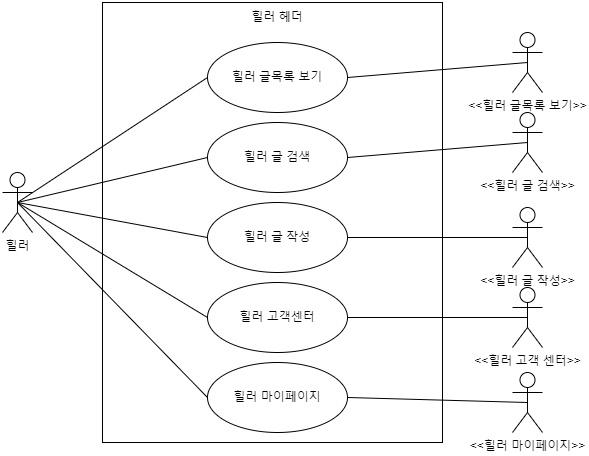

The diagram above was exported from draw.io. Its source (the exported page's mxGraphModel, read from the mxfile embedded in the PNG):
<mxGraphModel dx="1100" dy="1030" grid="1" gridSize="10" guides="1" tooltips="1" connect="1" arrows="1" fold="1" page="1" pageScale="1" pageWidth="827" pageHeight="1169" math="0" shadow="0">
  <root>
    <mxCell id="0" />
    <mxCell id="1" parent="0" />
    <mxCell id="14NUluIkjoAjJkbuP1Cm-1" value="힐러" style="shape=umlActor;verticalLabelPosition=bottom;verticalAlign=top;html=1;" parent="1" vertex="1">
      <mxGeometry x="90" y="360" width="30" height="60" as="geometry" />
    </mxCell>
    <mxCell id="14NUluIkjoAjJkbuP1Cm-6" value="" style="html=1;whiteSpace=wrap;" parent="1" vertex="1">
      <mxGeometry x="190" y="190" width="340" height="440" as="geometry" />
    </mxCell>
    <mxCell id="14NUluIkjoAjJkbuP1Cm-7" value="힐러 헤더" style="text;html=1;strokeColor=none;fillColor=none;align=center;verticalAlign=middle;whiteSpace=wrap;rounded=0;" parent="1" vertex="1">
      <mxGeometry x="335" y="190" width="60" height="30" as="geometry" />
    </mxCell>
    <mxCell id="pMq9YAlbMfLH6yp00Zr4-1" value="" style="endArrow=none;html=1;rounded=0;exitX=0.5;exitY=0.5;exitDx=0;exitDy=0;exitPerimeter=0;entryX=0;entryY=0.5;entryDx=0;entryDy=0;" parent="1" source="14NUluIkjoAjJkbuP1Cm-1" target="5jCxtTxRD4KO251oI7-z-1" edge="1">
      <mxGeometry width="50" height="50" relative="1" as="geometry">
        <mxPoint x="320" y="540" as="sourcePoint" />
        <mxPoint x="220" y="60" as="targetPoint" />
      </mxGeometry>
    </mxCell>
    <mxCell id="pMq9YAlbMfLH6yp00Zr4-2" value="" style="endArrow=none;html=1;rounded=0;exitX=0.5;exitY=0.5;exitDx=0;exitDy=0;exitPerimeter=0;entryX=0;entryY=0.5;entryDx=0;entryDy=0;" parent="1" source="14NUluIkjoAjJkbuP1Cm-1" target="5jCxtTxRD4KO251oI7-z-2" edge="1">
      <mxGeometry width="50" height="50" relative="1" as="geometry">
        <mxPoint x="115" y="400" as="sourcePoint" />
        <mxPoint x="50" y="60" as="targetPoint" />
      </mxGeometry>
    </mxCell>
    <mxCell id="pMq9YAlbMfLH6yp00Zr4-3" value="" style="endArrow=none;html=1;rounded=0;exitX=0.5;exitY=0.5;exitDx=0;exitDy=0;exitPerimeter=0;entryX=0;entryY=0.5;entryDx=0;entryDy=0;" parent="1" source="14NUluIkjoAjJkbuP1Cm-1" target="5jCxtTxRD4KO251oI7-z-3" edge="1">
      <mxGeometry width="50" height="50" relative="1" as="geometry">
        <mxPoint x="115" y="400" as="sourcePoint" />
        <mxPoint x="40" y="600" as="targetPoint" />
      </mxGeometry>
    </mxCell>
    <mxCell id="pMq9YAlbMfLH6yp00Zr4-4" value="" style="endArrow=none;html=1;rounded=0;exitX=0.5;exitY=0.5;exitDx=0;exitDy=0;exitPerimeter=0;entryX=0;entryY=0.5;entryDx=0;entryDy=0;" parent="1" source="14NUluIkjoAjJkbuP1Cm-1" target="5jCxtTxRD4KO251oI7-z-4" edge="1">
      <mxGeometry width="50" height="50" relative="1" as="geometry">
        <mxPoint x="115" y="400" as="sourcePoint" />
        <mxPoint x="160" y="770" as="targetPoint" />
      </mxGeometry>
    </mxCell>
    <mxCell id="pMq9YAlbMfLH6yp00Zr4-5" value="" style="endArrow=none;html=1;rounded=0;exitX=0.5;exitY=0.5;exitDx=0;exitDy=0;exitPerimeter=0;entryX=0;entryY=0.5;entryDx=0;entryDy=0;" parent="1" source="14NUluIkjoAjJkbuP1Cm-1" target="5jCxtTxRD4KO251oI7-z-5" edge="1">
      <mxGeometry width="50" height="50" relative="1" as="geometry">
        <mxPoint x="115" y="400" as="sourcePoint" />
        <mxPoint x="335" y="800" as="targetPoint" />
      </mxGeometry>
    </mxCell>
    <mxCell id="5jCxtTxRD4KO251oI7-z-1" value="힐러 글목록 보기" style="ellipse;whiteSpace=wrap;html=1;" vertex="1" parent="1">
      <mxGeometry x="295" y="230" width="140" height="70" as="geometry" />
    </mxCell>
    <mxCell id="5jCxtTxRD4KO251oI7-z-2" value="힐러 글 검색" style="ellipse;whiteSpace=wrap;html=1;" vertex="1" parent="1">
      <mxGeometry x="295" y="310" width="140" height="70" as="geometry" />
    </mxCell>
    <mxCell id="5jCxtTxRD4KO251oI7-z-3" value="힐러 글 작성" style="ellipse;whiteSpace=wrap;html=1;" vertex="1" parent="1">
      <mxGeometry x="295" y="390" width="140" height="70" as="geometry" />
    </mxCell>
    <mxCell id="5jCxtTxRD4KO251oI7-z-4" value="힐러 고객센터" style="ellipse;whiteSpace=wrap;html=1;" vertex="1" parent="1">
      <mxGeometry x="295" y="470" width="140" height="70" as="geometry" />
    </mxCell>
    <mxCell id="5jCxtTxRD4KO251oI7-z-5" value="힐러 마이페이지" style="ellipse;whiteSpace=wrap;html=1;" vertex="1" parent="1">
      <mxGeometry x="295" y="550" width="140" height="70" as="geometry" />
    </mxCell>
    <mxCell id="5jCxtTxRD4KO251oI7-z-8" value="&amp;lt;&amp;lt;힐러 글목록 보기&amp;gt;&amp;gt;" style="shape=umlActor;verticalLabelPosition=bottom;verticalAlign=top;html=1;outlineConnect=0;" vertex="1" parent="1">
      <mxGeometry x="600" y="220" width="30" height="60" as="geometry" />
    </mxCell>
    <mxCell id="5jCxtTxRD4KO251oI7-z-10" value="&amp;lt;&amp;lt;힐러 글 검색&amp;gt;&amp;gt;" style="shape=umlActor;verticalLabelPosition=bottom;verticalAlign=top;html=1;" vertex="1" parent="1">
      <mxGeometry x="600" y="300" width="30" height="60" as="geometry" />
    </mxCell>
    <mxCell id="5jCxtTxRD4KO251oI7-z-11" value="&amp;lt;&amp;lt;힐러 글 작성&amp;gt;&amp;gt;" style="shape=umlActor;verticalLabelPosition=bottom;verticalAlign=top;html=1;" vertex="1" parent="1">
      <mxGeometry x="600" y="395" width="30" height="60" as="geometry" />
    </mxCell>
    <mxCell id="5jCxtTxRD4KO251oI7-z-12" value="&amp;lt;&amp;lt;힐러 고객 센터&amp;gt;&amp;gt;" style="shape=umlActor;verticalLabelPosition=bottom;verticalAlign=top;html=1;" vertex="1" parent="1">
      <mxGeometry x="600" y="475" width="30" height="60" as="geometry" />
    </mxCell>
    <mxCell id="5jCxtTxRD4KO251oI7-z-14" value="&amp;lt;&amp;lt;힐러 마이페이지&amp;gt;&amp;gt;" style="shape=umlActor;verticalLabelPosition=bottom;verticalAlign=top;html=1;" vertex="1" parent="1">
      <mxGeometry x="600" y="560" width="30" height="60" as="geometry" />
    </mxCell>
    <mxCell id="5jCxtTxRD4KO251oI7-z-15" value="" style="endArrow=none;html=1;rounded=0;entryX=0.5;entryY=0.5;entryDx=0;entryDy=0;entryPerimeter=0;exitX=1;exitY=0.5;exitDx=0;exitDy=0;" edge="1" parent="1" source="5jCxtTxRD4KO251oI7-z-1" target="5jCxtTxRD4KO251oI7-z-8">
      <mxGeometry width="50" height="50" relative="1" as="geometry">
        <mxPoint x="390" y="550" as="sourcePoint" />
        <mxPoint x="440" y="500" as="targetPoint" />
      </mxGeometry>
    </mxCell>
    <mxCell id="5jCxtTxRD4KO251oI7-z-16" value="" style="endArrow=none;html=1;rounded=0;entryX=0.5;entryY=0.5;entryDx=0;entryDy=0;entryPerimeter=0;exitX=1;exitY=0.5;exitDx=0;exitDy=0;" edge="1" parent="1" source="5jCxtTxRD4KO251oI7-z-2" target="5jCxtTxRD4KO251oI7-z-10">
      <mxGeometry width="50" height="50" relative="1" as="geometry">
        <mxPoint x="445" y="275" as="sourcePoint" />
        <mxPoint x="625" y="260" as="targetPoint" />
      </mxGeometry>
    </mxCell>
    <mxCell id="5jCxtTxRD4KO251oI7-z-17" value="" style="endArrow=none;html=1;rounded=0;entryX=0.5;entryY=0.5;entryDx=0;entryDy=0;entryPerimeter=0;exitX=1;exitY=0.5;exitDx=0;exitDy=0;" edge="1" parent="1" source="5jCxtTxRD4KO251oI7-z-3" target="5jCxtTxRD4KO251oI7-z-11">
      <mxGeometry width="50" height="50" relative="1" as="geometry">
        <mxPoint x="445" y="355" as="sourcePoint" />
        <mxPoint x="625" y="340" as="targetPoint" />
      </mxGeometry>
    </mxCell>
    <mxCell id="5jCxtTxRD4KO251oI7-z-18" value="" style="endArrow=none;html=1;rounded=0;entryX=0.5;entryY=0.5;entryDx=0;entryDy=0;entryPerimeter=0;exitX=1;exitY=0.5;exitDx=0;exitDy=0;" edge="1" parent="1" source="5jCxtTxRD4KO251oI7-z-4" target="5jCxtTxRD4KO251oI7-z-12">
      <mxGeometry width="50" height="50" relative="1" as="geometry">
        <mxPoint x="445" y="435" as="sourcePoint" />
        <mxPoint x="625" y="435" as="targetPoint" />
      </mxGeometry>
    </mxCell>
    <mxCell id="5jCxtTxRD4KO251oI7-z-19" value="" style="endArrow=none;html=1;rounded=0;entryX=0.5;entryY=0.5;entryDx=0;entryDy=0;entryPerimeter=0;exitX=1;exitY=0.5;exitDx=0;exitDy=0;" edge="1" parent="1" source="5jCxtTxRD4KO251oI7-z-5" target="5jCxtTxRD4KO251oI7-z-14">
      <mxGeometry width="50" height="50" relative="1" as="geometry">
        <mxPoint x="445" y="515" as="sourcePoint" />
        <mxPoint x="625" y="515" as="targetPoint" />
      </mxGeometry>
    </mxCell>
  </root>
</mxGraphModel>